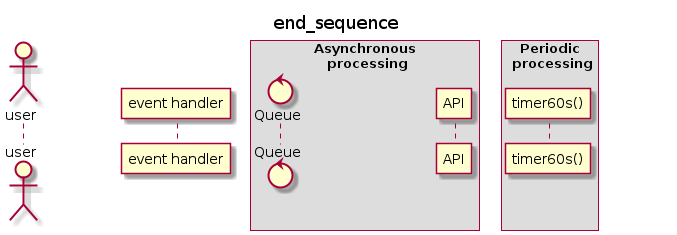

The diagram above was rendered by PlantUML. Its source (embedded in the PNG):
@startuml
skinparam BoxPadding 10
title "end_sequence"
newpage end_sequence 1
== click end-button then end ==
actor user as u
participant "event handler" as h
box "<b>Asynchronous\n processing"
control Queue as q
participant API
end box
box <b>Periodic\n processing
participant "timer60s()" as tm
end box

u -> h: エンドボタンクリック\nhandleEndClick()
activate h
h -> q: add Queue
deactivate h
activate q
note over q
    envに以下設定
    ---
    * env.isDoing == false
    * env.doingTask.summary
    * env.doingTask.description
    * env.doingTask.end
end note
q -> q: toggleTaskStatus(false)
note left
    view更新
end note
activate q
deactivate q
alt LoggedIn case
    q -> q: add API call
    activate q
    alt doingTask is synced
        q -> API: updatetEvent
        note right #adf
            タスクの状態
            ---
            ②doing task synced
            (ref. State diagram )
        end note
        activate API
    else doingTask is **not** synced
        q -> API: insertEvent
        note right #adf
            タスクの状態
            ---
            ①doing task unsynced
            (ref. State diagram )
        end note

        deactivate q
        deactivate q
    end 
    alt fullfilled
        API -> q: resolve
        note right #adf
            タスクの状態
            ---
            ④end task synced
            (ref. State diagram )
        end note
        activate q
        note over q
            envに以下設定
            ---
            * env.doingTask.isSynced = true
            * env.doingTask.id
        end note
    else rejected
        API -> q: reject
        note right #adf
            タスクの状態
            ---
            ③end task unsynced
            (ref. State diagram )
        end note
        deactivate API
        note over q
            envに以下設定
            ---
            * env.doingTask.isSynced = false
        end note
        ref over tm: end_sequence 2
    end
    note over q
        * env.doneTask.list更新
        * view(doneTaskList)更新
        * ローカルストレージに**env.doneTask.list**をセット
        * ローカルストレージから**env.doingTask**を削除
    end note
    deactivate q
else Not LoggedIn case
    q -[#transparent]-> q
    activate q
    note over q
        * env.doneTask.list更新
        * view(doneTaskList)更新
        * ローカルストレージに**env.doneTask.list**をセット
        * ローカルストレージから**env.doingTask**を削除
    end note
end
deactivate q
deactivate h
newpage end_sequence 2
== fetch G-cal then end ==
tm -> q: add Queue
activate tm
deactivate tm
activate q
alt env.isDoing == true
    alt env.doingTask.isSynced == true
        q -> q: add API call
        activate q
        q -> API:getEvent
        note right #adf
            タスクの状態
            ---
            ②doing task synced
            (ref. State diagram )
        end note
        deactivate q
        deactivate q
        activate API
        alt fullfilled
            API -> q: resolve
            note right #adf
                タスクの状態
                ---
                ④end task synced
                (ref. State diagram )
            end note
            activate q
            alt 実行中のタスクが終了していた場合
                note over q
                    envに以下設定
                    ---
                    * env.isDoing = false
                    * env.doingTask.summary
                    * env.doingTask.description
                    * env.doingTask.end
                end note

                q -> q: toggleTaskStatus(false)
                note left
                    view更新
                end note
                activate q
                deactivate q
                note over q
                    * env.doneTask.list更新
                    * view(doneTaskList)更新
                    * ローカルストレージに**env.doneTask.list**をセット
                    * ローカルストレージから**env.doingTask**を削除
                end note

            end
        else rejected
            API -> q: reject
            deactivate API
            note right #CCC
                * 通信途絶
                * アクセス不可
            end note
            note over q
                handleRejectedCommon()
            end note
        end
    else env.doingTask.isSynced == false
        ref over q: start_sequence 2
    end 
else env.isDoing == false
    q -> q: add API call
    activate q
    q -> API: listEvent
    deactivate q
    deactivate q
    activate API
    alt fullfilled
        API -> q: resolve
        activate q
        alt G-calに実行中のタスクがあり、\nローカルでは終了済み(未同期)の場合
            q -> q: add API call
                note right API #adf
                    タスクの状態
                    ---
                    ③end task unsynced
                    (ref. State diagram )
                end note
            activate q
            q -> API: updateEvent
            deactivate q
            deactivate q
            alt fullfilled
                API -> q: resolve
                note right #adf
                    タスクの状態
                    ---
                    ④end task synced
                    (ref. State diagram )
                end note

                activate q
                ' edditing
                note over q
                    * env.doneTask.list更新(isSynced = true)
                    * view(doneTaskList)更新
                    * ローカルストレージに**env.doneTask.list**をセット
                end note
            end
        else G-calに実行中のタスクがあり、\nローカルには保存されていない場合
            ref over q: start_sequence 2
        end
    else rejected
        API -> q: reject
        deactivate API
        note right #CCC
            * 通信途絶
            * アクセス不可
        end note
        note over q
            handleRejectedCommon()
        end note
    end
    deactivate q

' editting

end

    @enduml